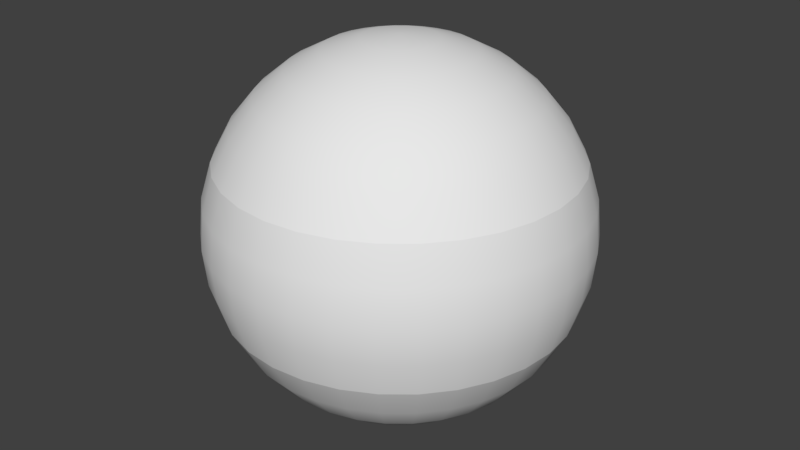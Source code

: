 # Source: Stripes.blend  (saved by Blender 2.79.0; exported with 4.5.12 LTS)
import bpy
from mathutils import Matrix  # noqa: F401  (used for matrix-valued properties, if any)

bpy.ops.wm.read_factory_settings(use_empty=True)
scene = bpy.context.scene
scene.name = 'Scene'

# ---- collections
col_collection_5 = bpy.data.collections.new('Collection 5'); scene.collection.children.link(col_collection_5)

# ---- world
world_world = bpy.data.worlds.new('World'); scene.world = world_world
world_world.color = (0.05088, 0.05088, 0.05088)
world_world.use_sun_shadow = False
world_world.sun_shadow_jitter_overblur = 0.0
world_world.cycles.sampling_method = 'MANUAL'

# ---- meshes
me_sphere_003 = bpy.data.meshes.new('Sphere.003')
me_sphere_003.from_pydata([(0.0, 0.9239, 0.3827), (0.0, 0.9808, 0.1951), (0.0, 1.0, 7.55e-08), (0.0, 0.9808, -0.1951), (0.1802, 0.9061, 0.3827), (0.1913, 0.9619, 0.1951), (0.1951, 0.9808, 7.55e-08), (0.1913, 0.9619, -0.1951), (0.1802, 0.9061, -0.3827), (0.3536, 0.8536, 0.3827), (0.3753, 0.9061, 0.1951), (0.3827, 0.9239, 7.55e-08), (0.3753, 0.9061, -0.1951), (0.3536, 0.8536, -0.3827), (0.5133, 0.7682, 0.3827), (0.5449, 0.8155, 0.1951), (0.5556, 0.8315, 7.55e-08), (0.5449, 0.8155, -0.1951), (0.5133, 0.7682, -0.3827), (0.6533, 0.6533, 0.3827), (0.6935, 0.6935, 0.1951), (0.7071, 0.7071, 7.55e-08), (0.6935, 0.6935, -0.1951), (0.6533, 0.6533, -0.3827), (0.7682, 0.5133, 0.3827), (0.8155, 0.5449, 0.1951), (0.8315, 0.5556, 7.55e-08), (0.8155, 0.5449, -0.1951), (0.7682, 0.5133, -0.3827), (0.8536, 0.3536, 0.3827), (0.9061, 0.3753, 0.1951), (0.9239, 0.3827, 7.55e-08), (0.9061, 0.3753, -0.1951), (0.8536, 0.3536, -0.3827), (0.9061, 0.1802, 0.3827), (0.9619, 0.1913, 0.1951), (0.9808, 0.1951, 7.55e-08), (0.9619, 0.1913, -0.1951), (0.9061, 0.1802, -0.3827), (0.9239, -2.745e-07, 0.3827), (0.9808, -3.937e-07, 0.1951), (1.0, -3.788e-07, 7.55e-08), (0.9808, -3.937e-07, -0.1951), (0.9239, -2.298e-07, -0.3827), (0.9061, -0.1802, 0.3827), (0.9619, -0.1913, 0.1951), (0.9808, -0.1951, 7.55e-08), (0.9619, -0.1913, -0.1951), (0.9061, -0.1802, -0.3827), (0.8536, -0.3536, 0.3827), (0.9061, -0.3753, 0.1951), (0.9239, -0.3827, 7.55e-08), (0.9061, -0.3753, -0.1951), (0.8536, -0.3536, -0.3827), (0.7682, -0.5133, 0.3827), (0.8155, -0.5449, 0.1951), (0.8315, -0.5556, 7.55e-08), (0.8155, -0.5449, -0.1951), (0.7682, -0.5133, -0.3827), (0.6533, -0.6533, 0.3827), (0.6935, -0.6935, 0.1951), (0.7071, -0.7071, 7.55e-08), (0.6935, -0.6935, -0.1951), (0.6533, -0.6533, -0.3827), (0.5133, -0.7682, 0.3827), (0.5449, -0.8155, 0.1951), (0.5556, -0.8315, 7.55e-08), (0.5449, -0.8155, -0.1951), (0.5133, -0.7682, -0.3827), (0.3536, -0.8536, 0.3827), (0.3753, -0.9061, 0.1951), (0.3827, -0.9239, 7.55e-08), (0.3753, -0.9061, -0.1951), (0.3536, -0.8536, -0.3827), (0.1802, -0.9061, 0.3827), (0.1913, -0.9619, 0.1951), (0.1951, -0.9808, 7.55e-08), (0.1913, -0.9619, -0.1951), (0.1802, -0.9061, -0.3827), (6.357e-08, -0.9239, 0.3827), (-8.544e-08, -0.9808, 0.1951), (-1.003e-07, -1.0, 7.55e-08), (-8.544e-08, -0.9808, -0.1951), (6.357e-08, -0.9239, -0.3827), (-0.1802, -0.9061, 0.3827), (-0.1913, -0.9619, 0.1951), (-0.1951, -0.9808, 7.55e-08), (-0.1913, -0.9619, -0.1951), (-0.1802, -0.9061, -0.3827), (-0.3536, -0.8536, 0.3827), (-0.3753, -0.9061, 0.1951), (-0.3827, -0.9239, 7.55e-08), (-0.3753, -0.9061, -0.1951), (-0.3536, -0.8536, -0.3827), (-0.5133, -0.7682, 0.3827), (-0.5449, -0.8155, 0.1951), (-0.5556, -0.8315, 7.55e-08), (-0.5449, -0.8155, -0.1951), (-0.5133, -0.7682, -0.3827), (-0.6533, -0.6533, 0.3827), (-0.6935, -0.6935, 0.1951), (-0.7071, -0.7071, 7.55e-08), (-0.6935, -0.6935, -0.1951), (-0.6533, -0.6533, -0.3827), (-0.7682, -0.5133, 0.3827), (-0.8155, -0.5449, 0.1951), (-0.8315, -0.5556, 7.55e-08), (-0.8155, -0.5449, -0.1951), (-0.7682, -0.5133, -0.3827), (-0.8536, -0.3536, 0.3827), (-0.9061, -0.3753, 0.1951), (-0.9239, -0.3827, 7.55e-08), (-0.9061, -0.3753, -0.1951), (-0.8536, -0.3536, -0.3827), (-0.9061, -0.1802, 0.3827), (-0.9619, -0.1913, 0.1951), (-0.9808, -0.1951, 7.55e-08), (-0.9619, -0.1913, -0.1951), (-0.9061, -0.1802, -0.3827), (-0.9239, -3.192e-07, 0.3827), (-0.9808, -9.567e-08, 0.1951), (-1.0, -1.404e-07, 7.55e-08), (-0.9808, -9.567e-08, -0.1951), (-0.9239, -3.192e-07, -0.3827), (-0.9061, 0.1802, 0.3827), (-0.9619, 0.1913, 0.1951), (-0.9808, 0.1951, 7.55e-08), (-0.9619, 0.1913, -0.1951), (-0.9061, 0.1802, -0.3827), (-0.8536, 0.3536, 0.3827), (-0.9061, 0.3753, 0.1951), (-0.9239, 0.3827, 7.55e-08), (-0.9061, 0.3753, -0.1951), (-0.8536, 0.3536, -0.3827), (-0.7682, 0.5133, 0.3827), (-0.8155, 0.5449, 0.1951), (-0.8315, 0.5556, 7.55e-08), (-0.8155, 0.5449, -0.1951), (-0.7682, 0.5133, -0.3827), (-0.6533, 0.6533, 0.3827), (-0.6935, 0.6935, 0.1951), (-0.7071, 0.7071, 7.55e-08), (-0.6935, 0.6935, -0.1951), (-0.6533, 0.6533, -0.3827), (-0.5133, 0.7682, 0.3827), (-0.5449, 0.8155, 0.1951), (-0.5556, 0.8315, 7.55e-08), (-0.5449, 0.8155, -0.1951), (-0.5133, 0.7682, -0.3827), (-0.3536, 0.8536, 0.3827), (-0.3753, 0.9061, 0.1951), (-0.3827, 0.9239, 7.55e-08), (-0.3753, 0.9061, -0.1951), (-0.3536, 0.8536, -0.3827), (-0.1802, 0.9061, 0.3827), (-0.1913, 0.9619, 0.1951), (-0.1951, 0.9808, 7.55e-08), (-0.1913, 0.9619, -0.1951), (-0.1802, 0.9061, -0.3827), (6.357e-08, 0.9239, -0.3827)], [], [(1, 0, 4, 5), (2, 1, 5, 6), (3, 2, 6, 7), (159, 3, 7, 8), (5, 4, 9, 10), (6, 5, 10, 11), (7, 6, 11, 12), (8, 7, 12, 13), (13, 12, 17, 18), (10, 9, 14, 15), (11, 10, 15, 16), (12, 11, 16, 17), (15, 14, 19, 20), (16, 15, 20, 21), (17, 16, 21, 22), (18, 17, 22, 23), (23, 22, 27, 28), (20, 19, 24, 25), (21, 20, 25, 26), (22, 21, 26, 27), (25, 24, 29, 30), (26, 25, 30, 31), (27, 26, 31, 32), (28, 27, 32, 33), (30, 29, 34, 35), (31, 30, 35, 36), (32, 31, 36, 37), (33, 32, 37, 38), (36, 35, 40, 41), (37, 36, 41, 42), (38, 37, 42, 43), (35, 34, 39, 40), (40, 39, 44, 45), (41, 40, 45, 46), (42, 41, 46, 47), (43, 42, 47, 48), (46, 45, 50, 51), (47, 46, 51, 52), (48, 47, 52, 53), (45, 44, 49, 50), (50, 49, 54, 55), (51, 50, 55, 56), (52, 51, 56, 57), (53, 52, 57, 58), (57, 56, 61, 62), (58, 57, 62, 63), (55, 54, 59, 60), (56, 55, 60, 61), (60, 59, 64, 65), (61, 60, 65, 66), (62, 61, 66, 67), (63, 62, 67, 68), (67, 66, 71, 72), (68, 67, 72, 73), (65, 64, 69, 70), (66, 65, 70, 71), (70, 69, 74, 75), (71, 70, 75, 76), (72, 71, 76, 77), (73, 72, 77, 78), (78, 77, 82, 83), (75, 74, 79, 80), (76, 75, 80, 81), (77, 76, 81, 82), (80, 79, 84, 85), (81, 80, 85, 86), (82, 81, 86, 87), (83, 82, 87, 88), (85, 84, 89, 90), (86, 85, 90, 91), (87, 86, 91, 92), (88, 87, 92, 93), (90, 89, 94, 95), (91, 90, 95, 96), (92, 91, 96, 97), (93, 92, 97, 98), (95, 94, 99, 100), (96, 95, 100, 101), (97, 96, 101, 102), (98, 97, 102, 103), (101, 100, 105, 106), (102, 101, 106, 107), (103, 102, 107, 108), (100, 99, 104, 105), (105, 104, 109, 110), (106, 105, 110, 111), (107, 106, 111, 112), (108, 107, 112, 113), (111, 110, 115, 116), (112, 111, 116, 117), (113, 112, 117, 118), (110, 109, 114, 115), (115, 114, 119, 120), (116, 115, 120, 121), (117, 116, 121, 122), (118, 117, 122, 123), (122, 121, 126, 127), (123, 122, 127, 128), (120, 119, 124, 125), (121, 120, 125, 126), (125, 124, 129, 130), (126, 125, 130, 131), (127, 126, 131, 132), (128, 127, 132, 133), (133, 132, 137, 138), (130, 129, 134, 135), (131, 130, 135, 136), (132, 131, 136, 137), (135, 134, 139, 140), (136, 135, 140, 141), (137, 136, 141, 142), (138, 137, 142, 143), (143, 142, 147, 148), (140, 139, 144, 145), (141, 140, 145, 146), (142, 141, 146, 147), (145, 144, 149, 150), (146, 145, 150, 151), (147, 146, 151, 152), (148, 147, 152, 153), (150, 149, 154, 155), (151, 150, 155, 156), (152, 151, 156, 157), (153, 152, 157, 158), (155, 154, 0, 1), (156, 155, 1, 2), (157, 156, 2, 3), (158, 157, 3, 159)])
me_sphere_003.polygons.foreach_set('use_smooth', [True] * 128)
me_sphere_003.use_remesh_preserve_volume = False
me_sphere_003.use_remesh_preserve_attributes = False
me_sphere_003.use_mirror_vertex_groups = False
me_sphere_003.update()
me_sphere_002 = bpy.data.meshes.new('Sphere.002')
me_sphere_002.from_pydata([(0.0, 0.1951, 0.9808), (0.0, 0.3827, 0.9239), (0.0, 0.5556, 0.8315), (0.0, 0.7071, 0.7071), (0.0, 0.8315, 0.5556), (0.0, 0.9239, 0.3827), (0.0, 0.5556, -0.8315), (0.03806, 0.1913, 0.9808), (0.07466, 0.3753, 0.9239), (0.1084, 0.5449, 0.8315), (0.1379, 0.6935, 0.7071), (0.1622, 0.8155, 0.5556), (0.1802, 0.9061, 0.3827), (0.1802, 0.9061, -0.3827), (0.1622, 0.8155, -0.5556), (0.1379, 0.6935, -0.7071), (0.1084, 0.5449, -0.8315), (0.07466, 0.3753, -0.9239), (0.03806, 0.1913, -0.9808), (0.07466, 0.1802, 0.9808), (0.1464, 0.3536, 0.9239), (0.2126, 0.5133, 0.8315), (0.2706, 0.6533, 0.7071), (0.3182, 0.7682, 0.5556), (0.3536, 0.8536, 0.3827), (0.3536, 0.8536, -0.3827), (0.3182, 0.7682, -0.5556), (0.2706, 0.6533, -0.7071), (0.2126, 0.5133, -0.8315), (0.1464, 0.3536, -0.9239), (0.07466, 0.1802, -0.9808), (0.1084, 0.1622, 0.9808), (0.2126, 0.3182, 0.9239), (0.3087, 0.4619, 0.8315), (0.3928, 0.5879, 0.7071), (0.4619, 0.6913, 0.5556), (0.5133, 0.7682, 0.3827), (0.5133, 0.7682, -0.3827), (0.4619, 0.6913, -0.5556), (0.3928, 0.5879, -0.7071), (0.3087, 0.4619, -0.8315), (0.2126, 0.3182, -0.9239), (0.1084, 0.1622, -0.9808), (0.1379, 0.1379, 0.9808), (0.2706, 0.2706, 0.9239), (0.3928, 0.3928, 0.8315), (0.5, 0.5, 0.7071), (0.5879, 0.5879, 0.5556), (0.6533, 0.6533, 0.3827), (0.6533, 0.6533, -0.3827), (0.5879, 0.5879, -0.5556), (0.5, 0.5, -0.7071), (0.3928, 0.3928, -0.8315), (0.2706, 0.2706, -0.9239), (0.1379, 0.1379, -0.9808), (0.1622, 0.1084, 0.9808), (0.3182, 0.2126, 0.9239), (0.4619, 0.3087, 0.8315), (0.5879, 0.3928, 0.7071), (0.6913, 0.4619, 0.5556), (0.7682, 0.5133, 0.3827), (0.7682, 0.5133, -0.3827), (0.6913, 0.4619, -0.5556), (0.5879, 0.3928, -0.7071), (0.4619, 0.3087, -0.8315), (0.3182, 0.2126, -0.9239), (0.1622, 0.1084, -0.9808), (0.1802, 0.07466, 0.9808), (0.3536, 0.1464, 0.9239), (0.5133, 0.2126, 0.8315), (0.6533, 0.2706, 0.7071), (0.7682, 0.3182, 0.5556), (0.8536, 0.3536, 0.3827), (0.8536, 0.3536, -0.3827), (0.7682, 0.3182, -0.5556), (0.6533, 0.2706, -0.7071), (0.5133, 0.2126, -0.8315), (0.3536, 0.1464, -0.9239), (0.1802, 0.07466, -0.9808), (0.1913, 0.03806, 0.9808), (0.3753, 0.07466, 0.9239), (0.5449, 0.1084, 0.8315), (0.6935, 0.1379, 0.7071), (0.8155, 0.1622, 0.5556), (0.9061, 0.1802, 0.3827), (0.9061, 0.1802, -0.3827), (0.8155, 0.1622, -0.5556), (0.6935, 0.1379, -0.7071), (0.5449, 0.1084, -0.8315), (0.3753, 0.07466, -0.9239), (0.1913, 0.03806, -0.9808), (0.1951, -3.266e-07, 0.9808), (0.3827, -3.192e-07, 0.9239), (0.5556, -3.117e-07, 0.8315), (0.7071, -3.192e-07, 0.7071), (0.8315, -3.341e-07, 0.5556), (0.9239, -2.745e-07, 0.3827), (0.9239, -2.298e-07, -0.3827), (0.8315, -3.341e-07, -0.5556), (0.7071, -3.192e-07, -0.7071), (0.5556, -3.415e-07, -0.8315), (0.3827, -3.043e-07, -0.9239), (0.1951, -3.08e-07, -0.9808), (0.1913, -0.03806, 0.9808), (0.3753, -0.07466, 0.9239), (0.5449, -0.1084, 0.8315), (0.6935, -0.138, 0.7071), (0.8155, -0.1622, 0.5556), (0.9061, -0.1802, 0.3827), (0.9061, -0.1802, -0.3827), (0.8155, -0.1622, -0.5556), (0.6935, -0.138, -0.7071), (0.5449, -0.1084, -0.8315), (0.3753, -0.07466, -0.9239), (0.1913, -0.03806, -0.9808), (0.1802, -0.07466, 0.9808), (0.3536, -0.1464, 0.9239), (0.5133, -0.2126, 0.8315), (0.6533, -0.2706, 0.7071), (0.7682, -0.3182, 0.5556), (0.8536, -0.3536, 0.3827), (0.8536, -0.3536, -0.3827), (0.7682, -0.3182, -0.5556), (0.6533, -0.2706, -0.7071), (0.5133, -0.2126, -0.8315), (0.3536, -0.1464, -0.9239), (0.1802, -0.07466, -0.9808), (0.1622, -0.1084, 0.9808), (0.3182, -0.2126, 0.9239), (0.4619, -0.3087, 0.8315), (0.5879, -0.3928, 0.7071), (0.6913, -0.4619, 0.5556), (0.7682, -0.5133, 0.3827), (0.7682, -0.5133, -0.3827), (0.6913, -0.4619, -0.5556), (0.5879, -0.3928, -0.7071), (0.4619, -0.3087, -0.8315), (0.3182, -0.2126, -0.9239), (0.1622, -0.1084, -0.9808), (0.1379, -0.138, 0.9808), (0.2706, -0.2706, 0.9239), (0.3928, -0.3928, 0.8315), (0.5, -0.5, 0.7071), (0.5879, -0.5879, 0.5556), (0.6533, -0.6533, 0.3827), (0.6533, -0.6533, -0.3827), (0.5879, -0.5879, -0.5556), (0.5, -0.5, -0.7071), (0.3928, -0.3928, -0.8315), (0.2706, -0.2706, -0.9239), (0.1379, -0.138, -0.9808), (0.1084, -0.1622, 0.9808), (0.2126, -0.3182, 0.9239), (0.3087, -0.4619, 0.8315), (0.3928, -0.5879, 0.7071), (0.4619, -0.6913, 0.5556), (0.5133, -0.7682, 0.3827), (0.5133, -0.7682, -0.3827), (0.4619, -0.6913, -0.5556), (0.3928, -0.5879, -0.7071), (0.3087, -0.4619, -0.8315), (0.2126, -0.3182, -0.9239), (0.1084, -0.1622, -0.9808), (0.0, -3.258e-07, -1.0), (0.07466, -0.1802, 0.9808), (0.1464, -0.3536, 0.9239), (0.2126, -0.5133, 0.8315), (0.2706, -0.6533, 0.7071), (0.3182, -0.7682, 0.5556), (0.3536, -0.8536, 0.3827), (0.3536, -0.8536, -0.3827), (0.3182, -0.7682, -0.5556), (0.2706, -0.6533, -0.7071), (0.2126, -0.5133, -0.8315), (0.1464, -0.3536, -0.9239), (0.07466, -0.1802, -0.9808), (0.03806, -0.1913, 0.9808), (0.07466, -0.3753, 0.9239), (0.1084, -0.5449, 0.8315), (0.1379, -0.6935, 0.7071), (0.1622, -0.8155, 0.5556), (0.1802, -0.9061, 0.3827), (0.1802, -0.9061, -0.3827), (0.1622, -0.8155, -0.5556), (0.1379, -0.6935, -0.7071), (0.1084, -0.5449, -0.8315), (0.07466, -0.3753, -0.9239), (0.03806, -0.1913, -0.9808), (-7.212e-09, -0.1951, 0.9808), (4.122e-08, -0.3827, 0.9239), (2.632e-08, -0.5556, 0.8315), (-2.584e-08, -0.7071, 0.7071), (-8.544e-08, -0.8315, 0.5556), (6.357e-08, -0.9239, 0.3827), (6.357e-08, -0.9239, -0.3827), (-8.544e-08, -0.8315, -0.5556), (-2.584e-08, -0.7071, -0.7071), (-1.094e-08, -0.5556, -0.8315), (3.964e-09, -0.3827, -0.9239), (3.964e-09, -0.1951, -0.9808), (-0.03806, -0.1913, 0.9808), (-0.07466, -0.3753, 0.9239), (-0.1084, -0.5449, 0.8315), (-0.1379, -0.6935, 0.7071), (-0.1622, -0.8155, 0.5556), (-0.1802, -0.9061, 0.3827), (-0.1802, -0.9061, -0.3827), (-0.1622, -0.8155, -0.5556), (-0.1379, -0.6935, -0.7071), (-0.1084, -0.5449, -0.8315), (-0.07466, -0.3753, -0.9239), (-0.03806, -0.1913, -0.9808), (-0.07466, -0.1802, 0.9808), (-0.1464, -0.3536, 0.9239), (-0.2126, -0.5133, 0.8315), (-0.2706, -0.6533, 0.7071), (-0.3182, -0.7682, 0.5556), (-0.3536, -0.8536, 0.3827), (-0.3536, -0.8536, -0.3827), (-0.3182, -0.7682, -0.5556), (-0.2706, -0.6533, -0.7071), (-0.2126, -0.5133, -0.8315), (-0.1464, -0.3536, -0.9239), (-0.07466, -0.1802, -0.9808), (-0.1084, -0.1622, 0.9808), (-0.2126, -0.3182, 0.9239), (-0.3087, -0.4619, 0.8315), (-0.3928, -0.5879, 0.7071), (-0.4619, -0.6913, 0.5556), (-0.5133, -0.7682, 0.3827), (-0.5133, -0.7682, -0.3827), (-0.4619, -0.6913, -0.5556), (-0.3928, -0.5879, -0.7071), (-0.3087, -0.4619, -0.8315), (-0.2126, -0.3182, -0.9239), (-0.1084, -0.1622, -0.9808), (-2.304e-07, -5.562e-07, 1.0), (-0.1379, -0.138, 0.9808), (-0.2706, -0.2706, 0.9239), (-0.3928, -0.3928, 0.8315), (-0.5, -0.5, 0.7071), (-0.5879, -0.5879, 0.5556), (-0.6533, -0.6533, 0.3827), (-0.6533, -0.6533, -0.3827), (-0.5879, -0.5879, -0.5556), (-0.5, -0.5, -0.7071), (-0.3928, -0.3928, -0.8315), (-0.2706, -0.2706, -0.9239), (-0.1379, -0.1379, -0.9808), (-0.1622, -0.1084, 0.9808), (-0.3182, -0.2126, 0.9239), (-0.4619, -0.3087, 0.8315), (-0.5879, -0.3928, 0.7071), (-0.6913, -0.4619, 0.5556), (-0.7682, -0.5133, 0.3827), (-0.7682, -0.5133, -0.3827), (-0.6913, -0.4619, -0.5556), (-0.5879, -0.3928, -0.7071), (-0.4619, -0.3087, -0.8315), (-0.3182, -0.2126, -0.9239), (-0.1622, -0.1084, -0.9808), (-0.1802, -0.07466, 0.9808), (-0.3536, -0.1464, 0.9239), (-0.5133, -0.2126, 0.8315), (-0.6533, -0.2706, 0.7071), (-0.7682, -0.3182, 0.5556), (-0.8536, -0.3536, 0.3827), (-0.8536, -0.3536, -0.3827), (-0.7682, -0.3182, -0.5556), (-0.6533, -0.2706, -0.7071), (-0.5133, -0.2126, -0.8315), (-0.3536, -0.1464, -0.9239), (-0.1802, -0.07466, -0.9808), (-0.1913, -0.03806, 0.9808), (-0.3753, -0.07466, 0.9239), (-0.5449, -0.1084, 0.8315), (-0.6935, -0.1379, 0.7071), (-0.8155, -0.1622, 0.5556), (-0.9061, -0.1802, 0.3827), (-0.9061, -0.1802, -0.3827), (-0.8155, -0.1622, -0.5556), (-0.6935, -0.1379, -0.7071), (-0.5449, -0.1084, -0.8315), (-0.3753, -0.07466, -0.9239), (-0.1913, -0.03806, -0.9808), (-0.1951, -3.117e-07, 0.9808), (-0.3827, -2.819e-07, 0.9239), (-0.5556, -2.819e-07, 0.8315), (-0.7071, -1.851e-07, 0.7071), (-0.8315, -1.404e-07, 0.5556), (-0.9239, -3.192e-07, 0.3827), (-0.9239, -3.192e-07, -0.3827), (-0.8315, -1.404e-07, -0.5556), (-0.7071, -1.851e-07, -0.7071), (-0.5556, -2.596e-07, -0.8315), (-0.3827, -2.521e-07, -0.9239), (-0.1951, -3.155e-07, -0.9808), (-0.1913, 0.03806, 0.9808), (-0.3753, 0.07466, 0.9239), (-0.5449, 0.1084, 0.8315), (-0.6935, 0.1379, 0.7071), (-0.8155, 0.1622, 0.5556), (-0.9061, 0.1802, 0.3827), (-0.9061, 0.1802, -0.3827), (-0.8155, 0.1622, -0.5556), (-0.6935, 0.1379, -0.7071), (-0.5449, 0.1084, -0.8315), (-0.3753, 0.07466, -0.9239), (-0.1913, 0.03806, -0.9808), (-0.1802, 0.07466, 0.9808), (-0.3536, 0.1464, 0.9239), (-0.5133, 0.2126, 0.8315), (-0.6533, 0.2706, 0.7071), (-0.7682, 0.3182, 0.5556), (-0.8536, 0.3536, 0.3827), (-0.8536, 0.3536, -0.3827), (-0.7682, 0.3182, -0.5556), (-0.6533, 0.2706, -0.7071), (-0.5133, 0.2126, -0.8315), (-0.3536, 0.1464, -0.9239), (-0.1802, 0.07466, -0.9808), (-0.1622, 0.1084, 0.9808), (-0.3182, 0.2126, 0.9239), (-0.4619, 0.3087, 0.8315), (-0.5879, 0.3928, 0.7071), (-0.6913, 0.4619, 0.5556), (-0.7682, 0.5133, 0.3827), (-0.7682, 0.5133, -0.3827), (-0.6913, 0.4619, -0.5556), (-0.5879, 0.3928, -0.7071), (-0.4619, 0.3087, -0.8315), (-0.3182, 0.2126, -0.9239), (-0.1622, 0.1084, -0.9808), (-0.1379, 0.1379, 0.9808), (-0.2706, 0.2706, 0.9239), (-0.3928, 0.3928, 0.8315), (-0.5, 0.5, 0.7071), (-0.5879, 0.5879, 0.5556), (-0.6533, 0.6533, 0.3827), (-0.6533, 0.6533, -0.3827), (-0.5879, 0.5879, -0.5556), (-0.5, 0.5, -0.7071), (-0.3928, 0.3928, -0.8315), (-0.2706, 0.2706, -0.9239), (-0.1379, 0.1379, -0.9808), (-0.1084, 0.1622, 0.9808), (-0.2126, 0.3182, 0.9239), (-0.3087, 0.4619, 0.8315), (-0.3928, 0.5879, 0.7071), (-0.4619, 0.6913, 0.5556), (-0.5133, 0.7682, 0.3827), (-0.5133, 0.7682, -0.3827), (-0.4619, 0.6913, -0.5556), (-0.3928, 0.5879, -0.7071), (-0.3087, 0.4619, -0.8315), (-0.2126, 0.3182, -0.9239), (-0.1084, 0.1622, -0.9808), (-0.07466, 0.1802, 0.9808), (-0.1464, 0.3536, 0.9239), (-0.2126, 0.5133, 0.8315), (-0.2706, 0.6533, 0.7071), (-0.3182, 0.7682, 0.5556), (-0.3536, 0.8536, 0.3827), (-0.3536, 0.8536, -0.3827), (-0.3182, 0.7682, -0.5556), (-0.2706, 0.6533, -0.7071), (-0.2126, 0.5133, -0.8315), (-0.1464, 0.3536, -0.9239), (-0.07466, 0.1802, -0.9808), (-0.03806, 0.1913, 0.9808), (-0.07466, 0.3753, 0.9239), (-0.1084, 0.5449, 0.8315), (-0.1379, 0.6935, 0.7071), (-0.1622, 0.8155, 0.5556), (-0.1802, 0.9061, 0.3827), (-0.1802, 0.9061, -0.3827), (-0.1622, 0.8155, -0.5556), (-0.1379, 0.6935, -0.7071), (-0.1084, 0.5449, -0.8315), (-0.07466, 0.3753, -0.9239), (-0.03806, 0.1913, -0.9808), (6.357e-08, 0.9239, -0.3827), (2.722e-07, 0.8315, -0.5556), (1.53e-07, 0.7071, -0.7071), (7.847e-08, 0.3827, -0.9239), (1.514e-08, 0.1951, -0.9808)], [], [(384, 6, 16, 17), (385, 384, 17, 18), (0, 236, 7), (163, 385, 18), (1, 0, 7, 8), (2, 1, 8, 9), (382, 381, 13, 14), (3, 2, 9, 10), (383, 382, 14, 15), (4, 3, 10, 11), (6, 383, 15, 16), (5, 4, 11, 12), (16, 15, 27, 28), (12, 11, 23, 24), (17, 16, 28, 29), (18, 17, 29, 30), (7, 236, 19), (163, 18, 30), (8, 7, 19, 20), (9, 8, 20, 21), (14, 13, 25, 26), (10, 9, 21, 22), (15, 14, 26, 27), (11, 10, 22, 23), (20, 19, 31, 32), (21, 20, 32, 33), (26, 25, 37, 38), (22, 21, 33, 34), (27, 26, 38, 39), (23, 22, 34, 35), (28, 27, 39, 40), (24, 23, 35, 36), (29, 28, 40, 41), (30, 29, 41, 42), (19, 236, 31), (163, 30, 42), (36, 35, 47, 48), (41, 40, 52, 53), (42, 41, 53, 54), (31, 236, 43), (163, 42, 54), (32, 31, 43, 44), (33, 32, 44, 45), (38, 37, 49, 50), (34, 33, 45, 46), (39, 38, 50, 51), (35, 34, 46, 47), (40, 39, 51, 52), (45, 44, 56, 57), (50, 49, 61, 62), (46, 45, 57, 58), (51, 50, 62, 63), (47, 46, 58, 59), (52, 51, 63, 64), (48, 47, 59, 60), (53, 52, 64, 65), (54, 53, 65, 66), (43, 236, 55), (163, 54, 66), (44, 43, 55, 56), (65, 64, 76, 77), (66, 65, 77, 78), (55, 236, 67), (163, 66, 78), (56, 55, 67, 68), (57, 56, 68, 69), (62, 61, 73, 74), (58, 57, 69, 70), (63, 62, 74, 75), (59, 58, 70, 71), (64, 63, 75, 76), (60, 59, 71, 72), (74, 73, 85, 86), (70, 69, 81, 82), (75, 74, 86, 87), (71, 70, 82, 83), (76, 75, 87, 88), (72, 71, 83, 84), (77, 76, 88, 89), (78, 77, 89, 90), (67, 236, 79), (163, 78, 90), (68, 67, 79, 80), (69, 68, 80, 81), (90, 89, 101, 102), (79, 236, 91), (163, 90, 102), (80, 79, 91, 92), (81, 80, 92, 93), (86, 85, 97, 98), (82, 81, 93, 94), (87, 86, 98, 99), (83, 82, 94, 95), (88, 87, 99, 100), (84, 83, 95, 96), (89, 88, 100, 101), (94, 93, 105, 106), (99, 98, 110, 111), (95, 94, 106, 107), (100, 99, 111, 112), (96, 95, 107, 108), (101, 100, 112, 113), (102, 101, 113, 114), (91, 236, 103), (163, 102, 114), (92, 91, 103, 104), (93, 92, 104, 105), (98, 97, 109, 110), (103, 236, 115), (163, 114, 126), (104, 103, 115, 116), (105, 104, 116, 117), (110, 109, 121, 122), (106, 105, 117, 118), (111, 110, 122, 123), (107, 106, 118, 119), (112, 111, 123, 124), (108, 107, 119, 120), (113, 112, 124, 125), (114, 113, 125, 126), (123, 122, 134, 135), (119, 118, 130, 131), (124, 123, 135, 136), (120, 119, 131, 132), (125, 124, 136, 137), (126, 125, 137, 138), (115, 236, 127), (163, 126, 138), (116, 115, 127, 128), (117, 116, 128, 129), (122, 121, 133, 134), (118, 117, 129, 130), (127, 236, 139), (163, 138, 150), (128, 127, 139, 140), (129, 128, 140, 141), (134, 133, 145, 146), (130, 129, 141, 142), (135, 134, 146, 147), (131, 130, 142, 143), (136, 135, 147, 148), (132, 131, 143, 144), (137, 136, 148, 149), (138, 137, 149, 150), (143, 142, 154, 155), (148, 147, 159, 160), (144, 143, 155, 156), (149, 148, 160, 161), (150, 149, 161, 162), (139, 236, 151), (163, 150, 162), (140, 139, 151, 152), (141, 140, 152, 153), (146, 145, 157, 158), (142, 141, 153, 154), (147, 146, 158, 159), (152, 151, 164, 165), (153, 152, 165, 166), (158, 157, 170, 171), (154, 153, 166, 167), (159, 158, 171, 172), (155, 154, 167, 168), (160, 159, 172, 173), (156, 155, 168, 169), (161, 160, 173, 174), (162, 161, 174, 175), (151, 236, 164), (163, 162, 175), (173, 172, 184, 185), (169, 168, 180, 181), (174, 173, 185, 186), (175, 174, 186, 187), (164, 236, 176), (163, 175, 187), (165, 164, 176, 177), (166, 165, 177, 178), (171, 170, 182, 183), (167, 166, 178, 179), (172, 171, 183, 184), (168, 167, 179, 180), (178, 177, 189, 190), (183, 182, 194, 195), (179, 178, 190, 191), (184, 183, 195, 196), (180, 179, 191, 192), (185, 184, 196, 197), (181, 180, 192, 193), (186, 185, 197, 198), (187, 186, 198, 199), (176, 236, 188), (163, 187, 199), (177, 176, 188, 189), (198, 197, 209, 210), (199, 198, 210, 211), (188, 236, 200), (163, 199, 211), (189, 188, 200, 201), (190, 189, 201, 202), (195, 194, 206, 207), (191, 190, 202, 203), (196, 195, 207, 208), (192, 191, 203, 204), (197, 196, 208, 209), (193, 192, 204, 205), (202, 201, 213, 214), (207, 206, 218, 219), (203, 202, 214, 215), (208, 207, 219, 220), (204, 203, 215, 216), (209, 208, 220, 221), (205, 204, 216, 217), (210, 209, 221, 222), (211, 210, 222, 223), (200, 236, 212), (163, 211, 223), (201, 200, 212, 213), (223, 222, 234, 235), (212, 236, 224), (163, 223, 235), (213, 212, 224, 225), (214, 213, 225, 226), (219, 218, 230, 231), (215, 214, 226, 227), (220, 219, 231, 232), (216, 215, 227, 228), (221, 220, 232, 233), (217, 216, 228, 229), (222, 221, 233, 234), (231, 230, 243, 244), (227, 226, 239, 240), (232, 231, 244, 245), (228, 227, 240, 241), (233, 232, 245, 246), (229, 228, 241, 242), (234, 233, 246, 247), (235, 234, 247, 248), (224, 236, 237), (163, 235, 248), (225, 224, 237, 238), (226, 225, 238, 239), (248, 247, 259, 260), (237, 236, 249), (163, 248, 260), (238, 237, 249, 250), (239, 238, 250, 251), (244, 243, 255, 256), (240, 239, 251, 252), (245, 244, 256, 257), (241, 240, 252, 253), (246, 245, 257, 258), (242, 241, 253, 254), (247, 246, 258, 259), (252, 251, 263, 264), (257, 256, 268, 269), (253, 252, 264, 265), (258, 257, 269, 270), (254, 253, 265, 266), (259, 258, 270, 271), (260, 259, 271, 272), (249, 236, 261), (163, 260, 272), (250, 249, 261, 262), (251, 250, 262, 263), (256, 255, 267, 268), (261, 236, 273), (163, 272, 284), (262, 261, 273, 274), (263, 262, 274, 275), (268, 267, 279, 280), (264, 263, 275, 276), (269, 268, 280, 281), (265, 264, 276, 277), (270, 269, 281, 282), (266, 265, 277, 278), (271, 270, 282, 283), (272, 271, 283, 284), (281, 280, 292, 293), (277, 276, 288, 289), (282, 281, 293, 294), (278, 277, 289, 290), (283, 282, 294, 295), (284, 283, 295, 296), (273, 236, 285), (163, 284, 296), (274, 273, 285, 286), (275, 274, 286, 287), (280, 279, 291, 292), (276, 275, 287, 288), (163, 296, 308), (286, 285, 297, 298), (287, 286, 298, 299), (292, 291, 303, 304), (288, 287, 299, 300), (293, 292, 304, 305), (289, 288, 300, 301), (294, 293, 305, 306), (290, 289, 301, 302), (295, 294, 306, 307), (296, 295, 307, 308), (285, 236, 297), (306, 305, 317, 318), (302, 301, 313, 314), (307, 306, 318, 319), (308, 307, 319, 320), (297, 236, 309), (163, 308, 320), (298, 297, 309, 310), (299, 298, 310, 311), (304, 303, 315, 316), (300, 299, 311, 312), (305, 304, 316, 317), (301, 300, 312, 313), (310, 309, 321, 322), (311, 310, 322, 323), (316, 315, 327, 328), (312, 311, 323, 324), (317, 316, 328, 329), (313, 312, 324, 325), (318, 317, 329, 330), (314, 313, 325, 326), (319, 318, 330, 331), (320, 319, 331, 332), (309, 236, 321), (163, 320, 332), (326, 325, 337, 338), (331, 330, 342, 343), (332, 331, 343, 344), (321, 236, 333), (163, 332, 344), (322, 321, 333, 334), (323, 322, 334, 335), (328, 327, 339, 340), (324, 323, 335, 336), (329, 328, 340, 341), (325, 324, 336, 337), (330, 329, 341, 342), (335, 334, 346, 347), (340, 339, 351, 352), (336, 335, 347, 348), (341, 340, 352, 353), (337, 336, 348, 349), (342, 341, 353, 354), (338, 337, 349, 350), (343, 342, 354, 355), (344, 343, 355, 356), (333, 236, 345), (163, 344, 356), (334, 333, 345, 346), (355, 354, 366, 367), (356, 355, 367, 368), (345, 236, 357), (163, 356, 368), (346, 345, 357, 358), (347, 346, 358, 359), (352, 351, 363, 364), (348, 347, 359, 360), (353, 352, 364, 365), (349, 348, 360, 361), (354, 353, 365, 366), (350, 349, 361, 362), (359, 358, 370, 371), (364, 363, 375, 376), (360, 359, 371, 372), (365, 364, 376, 377), (361, 360, 372, 373), (366, 365, 377, 378), (362, 361, 373, 374), (367, 366, 378, 379), (368, 367, 379, 380), (357, 236, 369), (163, 368, 380), (358, 357, 369, 370), (380, 379, 384, 385), (369, 236, 0), (163, 380, 385), (370, 369, 0, 1), (371, 370, 1, 2), (376, 375, 381, 382), (372, 371, 2, 3), (377, 376, 382, 383), (373, 372, 3, 4), (378, 377, 383, 6), (374, 373, 4, 5), (379, 378, 6, 384)])
me_sphere_002.polygons.foreach_set('use_smooth', [True] * 384)
me_sphere_002.use_remesh_preserve_volume = False
me_sphere_002.use_remesh_preserve_attributes = False
me_sphere_002.use_mirror_vertex_groups = False
me_sphere_002.update()

# ---- objects
ob_sphere_001 = bpy.data.objects.new('Sphere.001', me_sphere_003)
ob_sphere = bpy.data.objects.new('Sphere', me_sphere_002)

# ---- transforms, parenting, visibility, modifiers, constraints
ob_sphere_001.location = (-1.249, 0.5953, 0.2699)
ob_sphere_001.lineart.crease_threshold = 0.0
ob_sphere.location = (-1.249, 0.5953, 0.2699)
ob_sphere.lineart.crease_threshold = 0.0

# ---- collection membership
col_collection_5.objects.link(ob_sphere_001)
col_collection_5.objects.link(ob_sphere)

# ---- scene / render settings (as saved in the file)
scene.frame_start = 1; scene.frame_end = 250; scene.frame_set(0)
scene.render.engine = 'BLENDER_EEVEE_NEXT'
scene.render.resolution_percentage = 50
scene.render.dither_intensity = 0.0
scene.cycles.use_denoising = False
scene.cycles.samples = 128
scene.cycles.sampling_pattern = 'TABULATED_SOBOL'
scene.cycles.use_adaptive_sampling = False
scene.cycles.use_light_tree = False
scene.cycles.blur_glossy = 0.0
scene.cycles.sample_clamp_indirect = 0.0
scene.view_settings.view_transform = 'Standard'
bpy.context.view_layer.update()

# ---- added for rendering (the .blend has no active camera and no usable light): camera, sun
cam_auto = bpy.data.cameras.new('AutoCamera')
cam_auto.lens = 50.0
cam_auto.sensor_width = 36.0
cam_auto.clip_end = 1000.0
ob_auto_camera = bpy.data.objects.new('AutoCamera', cam_auto)
scene.collection.objects.link(ob_auto_camera)
ob_auto_camera.location = (1.95621, -3.2508, 2.83391)
ob_auto_camera.rotation_euler = (1.09748, -7.21219e-08, 0.694738)
scene.camera = ob_auto_camera
light_auto_sun = bpy.data.lights.new('AutoSun', 'SUN')
light_auto_sun.energy = 3.0
light_auto_sun.angle = 0.0523599
ob_auto_sun = bpy.data.objects.new('AutoSun', light_auto_sun)
scene.collection.objects.link(ob_auto_sun)
ob_auto_sun.rotation_euler = (0.872665, 0.174533, 0.523599)
bpy.context.view_layer.update()
